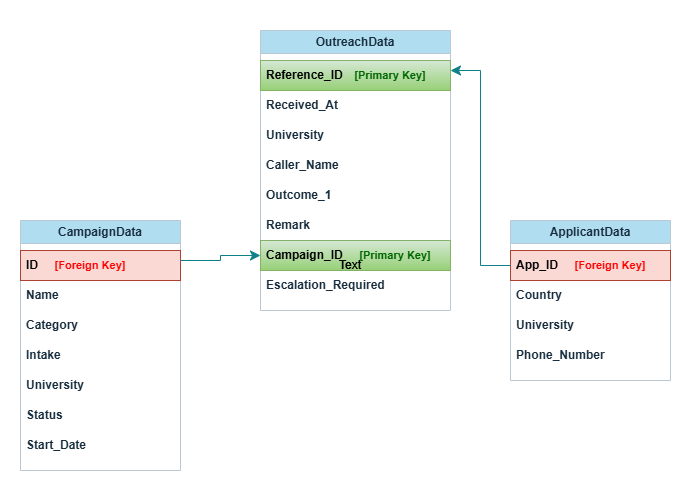

The diagram above was exported from draw.io. Its source (the exported page's mxGraphModel, read from the mxfile embedded in the PNG):
<mxGraphModel dx="981" dy="528" grid="1" gridSize="10" guides="1" tooltips="1" connect="1" arrows="1" fold="1" page="1" pageScale="1" pageWidth="850" pageHeight="1100" math="0" shadow="0">
  <root>
    <mxCell id="0" />
    <mxCell id="1" parent="0" />
    <mxCell id="3Iu2hQmAZtFe306jEZ3q-8" value="OutreachData" style="swimlane;whiteSpace=wrap;html=1;labelBackgroundColor=none;fillColor=#B1DDF0;strokeColor=#BAC8D3;fontColor=#182E3E;" parent="1" vertex="1">
      <mxGeometry x="340" y="40" width="190" height="280" as="geometry" />
    </mxCell>
    <mxCell id="3Iu2hQmAZtFe306jEZ3q-2" value="&lt;b&gt;Reference_ID&lt;/b&gt;" style="text;strokeColor=#82b366;fillColor=#d5e8d4;align=left;verticalAlign=middle;spacingLeft=4;spacingRight=4;overflow=hidden;points=[[0,0.5],[1,0.5]];portConstraint=eastwest;rotatable=0;whiteSpace=wrap;html=1;labelBackgroundColor=none;gradientColor=#97d077;" parent="3Iu2hQmAZtFe306jEZ3q-8" vertex="1">
      <mxGeometry y="30" width="190" height="30" as="geometry" />
    </mxCell>
    <mxCell id="3Iu2hQmAZtFe306jEZ3q-3" value="&lt;b&gt;Received_At&lt;/b&gt;" style="text;strokeColor=none;fillColor=none;align=left;verticalAlign=middle;spacingLeft=4;spacingRight=4;overflow=hidden;points=[[0,0.5],[1,0.5]];portConstraint=eastwest;rotatable=0;whiteSpace=wrap;html=1;labelBackgroundColor=none;fontColor=#182E3E;" parent="3Iu2hQmAZtFe306jEZ3q-8" vertex="1">
      <mxGeometry y="60" width="160" height="30" as="geometry" />
    </mxCell>
    <mxCell id="3Iu2hQmAZtFe306jEZ3q-4" value="&lt;b&gt;University&lt;/b&gt;" style="text;strokeColor=none;fillColor=none;align=left;verticalAlign=middle;spacingLeft=4;spacingRight=4;overflow=hidden;points=[[0,0.5],[1,0.5]];portConstraint=eastwest;rotatable=0;whiteSpace=wrap;html=1;labelBackgroundColor=none;fontColor=#182E3E;" parent="3Iu2hQmAZtFe306jEZ3q-8" vertex="1">
      <mxGeometry y="90" width="160" height="30" as="geometry" />
    </mxCell>
    <mxCell id="3Iu2hQmAZtFe306jEZ3q-5" value="&lt;b&gt;Caller_Name&lt;/b&gt;" style="text;strokeColor=none;fillColor=none;align=left;verticalAlign=middle;spacingLeft=4;spacingRight=4;overflow=hidden;points=[[0,0.5],[1,0.5]];portConstraint=eastwest;rotatable=0;whiteSpace=wrap;html=1;labelBackgroundColor=none;fontColor=#182E3E;" parent="3Iu2hQmAZtFe306jEZ3q-8" vertex="1">
      <mxGeometry y="120" width="160" height="30" as="geometry" />
    </mxCell>
    <mxCell id="3Iu2hQmAZtFe306jEZ3q-9" value="&lt;b&gt;Outcome_1&lt;/b&gt;" style="text;strokeColor=none;fillColor=none;align=left;verticalAlign=middle;spacingLeft=4;spacingRight=4;overflow=hidden;points=[[0,0.5],[1,0.5]];portConstraint=eastwest;rotatable=0;whiteSpace=wrap;html=1;labelBackgroundColor=none;fontColor=#182E3E;" parent="3Iu2hQmAZtFe306jEZ3q-8" vertex="1">
      <mxGeometry y="150" width="160" height="30" as="geometry" />
    </mxCell>
    <mxCell id="3Iu2hQmAZtFe306jEZ3q-10" value="&lt;b&gt;Remark&lt;/b&gt;" style="text;strokeColor=none;fillColor=none;align=left;verticalAlign=middle;spacingLeft=4;spacingRight=4;overflow=hidden;points=[[0,0.5],[1,0.5]];portConstraint=eastwest;rotatable=0;whiteSpace=wrap;html=1;labelBackgroundColor=none;fontColor=#182E3E;" parent="3Iu2hQmAZtFe306jEZ3q-8" vertex="1">
      <mxGeometry y="180" width="160" height="30" as="geometry" />
    </mxCell>
    <mxCell id="3Iu2hQmAZtFe306jEZ3q-11" value="&lt;b&gt;Campaign_ID&lt;/b&gt;" style="text;strokeColor=#82b366;fillColor=#d5e8d4;align=left;verticalAlign=middle;spacingLeft=4;spacingRight=4;overflow=hidden;points=[[0,0.5],[1,0.5]];portConstraint=eastwest;rotatable=0;whiteSpace=wrap;html=1;labelBackgroundColor=none;gradientColor=#97d077;" parent="3Iu2hQmAZtFe306jEZ3q-8" vertex="1">
      <mxGeometry y="210" width="190" height="30" as="geometry" />
    </mxCell>
    <mxCell id="3Iu2hQmAZtFe306jEZ3q-12" value="&lt;b&gt;Escalation_Required&lt;/b&gt;" style="text;strokeColor=none;fillColor=none;align=left;verticalAlign=middle;spacingLeft=4;spacingRight=4;overflow=hidden;points=[[0,0.5],[1,0.5]];portConstraint=eastwest;rotatable=0;whiteSpace=wrap;html=1;labelBackgroundColor=none;fontColor=#182E3E;" parent="3Iu2hQmAZtFe306jEZ3q-8" vertex="1">
      <mxGeometry y="240" width="160" height="30" as="geometry" />
    </mxCell>
    <mxCell id="3Iu2hQmAZtFe306jEZ3q-34" value="&lt;b&gt;&lt;font style=&quot;font-size: 11px; color: rgb(0, 102, 0);&quot;&gt;[Primary Key]&lt;/font&gt;&lt;/b&gt;" style="text;html=1;whiteSpace=wrap;strokeColor=none;fillColor=none;align=center;verticalAlign=middle;rounded=0;labelBackgroundColor=none;fontColor=#182E3E;" parent="3Iu2hQmAZtFe306jEZ3q-8" vertex="1">
      <mxGeometry x="85" y="37.5" width="90" height="15" as="geometry" />
    </mxCell>
    <mxCell id="3Iu2hQmAZtFe306jEZ3q-38" value="&lt;b&gt;&lt;font style=&quot;font-size: 11px; color: rgb(0, 102, 0);&quot;&gt;[Primary Key]&lt;/font&gt;&lt;/b&gt;" style="text;html=1;whiteSpace=wrap;strokeColor=none;fillColor=none;align=center;verticalAlign=middle;rounded=0;labelBackgroundColor=none;fontColor=#182E3E;" parent="3Iu2hQmAZtFe306jEZ3q-8" vertex="1">
      <mxGeometry x="90" y="217.5" width="90" height="15" as="geometry" />
    </mxCell>
    <mxCell id="3Iu2hQmAZtFe306jEZ3q-13" value="CampaignData" style="swimlane;whiteSpace=wrap;html=1;labelBackgroundColor=none;fillColor=#B1DDF0;strokeColor=#BAC8D3;fontColor=#182E3E;" parent="1" vertex="1">
      <mxGeometry x="100" y="230" width="160" height="250" as="geometry" />
    </mxCell>
    <mxCell id="3Iu2hQmAZtFe306jEZ3q-14" value="&lt;b&gt;ID&lt;/b&gt;" style="text;strokeColor=#ae4132;fillColor=#fad9d5;align=left;verticalAlign=middle;spacingLeft=4;spacingRight=4;overflow=hidden;points=[[0,0.5],[1,0.5]];portConstraint=eastwest;rotatable=0;whiteSpace=wrap;html=1;labelBackgroundColor=none;" parent="3Iu2hQmAZtFe306jEZ3q-13" vertex="1">
      <mxGeometry y="30" width="160" height="30" as="geometry" />
    </mxCell>
    <mxCell id="3Iu2hQmAZtFe306jEZ3q-15" value="&lt;b&gt;Name&lt;/b&gt;" style="text;strokeColor=none;fillColor=none;align=left;verticalAlign=middle;spacingLeft=4;spacingRight=4;overflow=hidden;points=[[0,0.5],[1,0.5]];portConstraint=eastwest;rotatable=0;whiteSpace=wrap;html=1;labelBackgroundColor=none;fontColor=#182E3E;" parent="3Iu2hQmAZtFe306jEZ3q-13" vertex="1">
      <mxGeometry y="60" width="160" height="30" as="geometry" />
    </mxCell>
    <mxCell id="3Iu2hQmAZtFe306jEZ3q-16" value="&lt;b&gt;Category&lt;/b&gt;" style="text;strokeColor=none;fillColor=none;align=left;verticalAlign=middle;spacingLeft=4;spacingRight=4;overflow=hidden;points=[[0,0.5],[1,0.5]];portConstraint=eastwest;rotatable=0;whiteSpace=wrap;html=1;labelBackgroundColor=none;fontColor=#182E3E;" parent="3Iu2hQmAZtFe306jEZ3q-13" vertex="1">
      <mxGeometry y="90" width="160" height="30" as="geometry" />
    </mxCell>
    <mxCell id="3Iu2hQmAZtFe306jEZ3q-17" value="&lt;b&gt;Intake&lt;/b&gt;" style="text;strokeColor=none;fillColor=none;align=left;verticalAlign=middle;spacingLeft=4;spacingRight=4;overflow=hidden;points=[[0,0.5],[1,0.5]];portConstraint=eastwest;rotatable=0;whiteSpace=wrap;html=1;labelBackgroundColor=none;fontColor=#182E3E;" parent="3Iu2hQmAZtFe306jEZ3q-13" vertex="1">
      <mxGeometry y="120" width="160" height="30" as="geometry" />
    </mxCell>
    <mxCell id="3Iu2hQmAZtFe306jEZ3q-18" value="&lt;b&gt;University&lt;/b&gt;" style="text;strokeColor=none;fillColor=none;align=left;verticalAlign=middle;spacingLeft=4;spacingRight=4;overflow=hidden;points=[[0,0.5],[1,0.5]];portConstraint=eastwest;rotatable=0;whiteSpace=wrap;html=1;labelBackgroundColor=none;fontColor=#182E3E;" parent="3Iu2hQmAZtFe306jEZ3q-13" vertex="1">
      <mxGeometry y="150" width="160" height="30" as="geometry" />
    </mxCell>
    <mxCell id="3Iu2hQmAZtFe306jEZ3q-19" value="&lt;b&gt;Status&lt;/b&gt;" style="text;strokeColor=none;fillColor=none;align=left;verticalAlign=middle;spacingLeft=4;spacingRight=4;overflow=hidden;points=[[0,0.5],[1,0.5]];portConstraint=eastwest;rotatable=0;whiteSpace=wrap;html=1;labelBackgroundColor=none;fontColor=#182E3E;" parent="3Iu2hQmAZtFe306jEZ3q-13" vertex="1">
      <mxGeometry y="180" width="160" height="30" as="geometry" />
    </mxCell>
    <mxCell id="3Iu2hQmAZtFe306jEZ3q-20" value="&lt;b&gt;Start_Date&lt;/b&gt;" style="text;strokeColor=none;fillColor=none;align=left;verticalAlign=middle;spacingLeft=4;spacingRight=4;overflow=hidden;points=[[0,0.5],[1,0.5]];portConstraint=eastwest;rotatable=0;whiteSpace=wrap;html=1;labelBackgroundColor=none;fontColor=#182E3E;" parent="3Iu2hQmAZtFe306jEZ3q-13" vertex="1">
      <mxGeometry y="210" width="160" height="30" as="geometry" />
    </mxCell>
    <mxCell id="3Iu2hQmAZtFe306jEZ3q-32" value="&lt;b&gt;&lt;font style=&quot;font-size: 11px; color: rgb(255, 0, 0);&quot;&gt;[Foreign Key]&lt;/font&gt;&lt;/b&gt;" style="text;html=1;whiteSpace=wrap;strokeColor=none;fillColor=none;align=center;verticalAlign=middle;rounded=0;labelBackgroundColor=none;fontColor=#182E3E;" parent="3Iu2hQmAZtFe306jEZ3q-13" vertex="1">
      <mxGeometry x="30" y="35" width="80" height="20" as="geometry" />
    </mxCell>
    <mxCell id="3Iu2hQmAZtFe306jEZ3q-22" value="ApplicantData" style="swimlane;whiteSpace=wrap;html=1;labelBackgroundColor=none;fillColor=#B1DDF0;strokeColor=#BAC8D3;fontColor=#182E3E;" parent="1" vertex="1">
      <mxGeometry x="590" y="230" width="160" height="160" as="geometry" />
    </mxCell>
    <mxCell id="3Iu2hQmAZtFe306jEZ3q-23" value="&lt;b&gt;App_ID&lt;/b&gt;" style="text;strokeColor=#ae4132;fillColor=#fad9d5;align=left;verticalAlign=middle;spacingLeft=4;spacingRight=4;overflow=hidden;points=[[0,0.5],[1,0.5]];portConstraint=eastwest;rotatable=0;whiteSpace=wrap;html=1;labelBackgroundColor=none;" parent="3Iu2hQmAZtFe306jEZ3q-22" vertex="1">
      <mxGeometry y="30" width="160" height="30" as="geometry" />
    </mxCell>
    <mxCell id="3Iu2hQmAZtFe306jEZ3q-24" value="&lt;b&gt;Country&lt;/b&gt;" style="text;strokeColor=none;fillColor=none;align=left;verticalAlign=middle;spacingLeft=4;spacingRight=4;overflow=hidden;points=[[0,0.5],[1,0.5]];portConstraint=eastwest;rotatable=0;whiteSpace=wrap;html=1;labelBackgroundColor=none;fontColor=#182E3E;" parent="3Iu2hQmAZtFe306jEZ3q-22" vertex="1">
      <mxGeometry y="60" width="160" height="30" as="geometry" />
    </mxCell>
    <mxCell id="3Iu2hQmAZtFe306jEZ3q-25" value="&lt;b&gt;University&lt;/b&gt;" style="text;strokeColor=none;fillColor=none;align=left;verticalAlign=middle;spacingLeft=4;spacingRight=4;overflow=hidden;points=[[0,0.5],[1,0.5]];portConstraint=eastwest;rotatable=0;whiteSpace=wrap;html=1;labelBackgroundColor=none;fontColor=#182E3E;" parent="3Iu2hQmAZtFe306jEZ3q-22" vertex="1">
      <mxGeometry y="90" width="160" height="30" as="geometry" />
    </mxCell>
    <mxCell id="3Iu2hQmAZtFe306jEZ3q-26" value="&lt;b&gt;Phone_Number&lt;/b&gt;" style="text;strokeColor=none;fillColor=none;align=left;verticalAlign=middle;spacingLeft=4;spacingRight=4;overflow=hidden;points=[[0,0.5],[1,0.5]];portConstraint=eastwest;rotatable=0;whiteSpace=wrap;html=1;labelBackgroundColor=none;fontColor=#182E3E;" parent="3Iu2hQmAZtFe306jEZ3q-22" vertex="1">
      <mxGeometry y="120" width="160" height="30" as="geometry" />
    </mxCell>
    <mxCell id="3Iu2hQmAZtFe306jEZ3q-33" value="&lt;b&gt;&lt;font style=&quot;font-size: 11px; color: rgb(255, 0, 0);&quot;&gt;[Foreign Key]&lt;/font&gt;&lt;/b&gt;" style="text;html=1;whiteSpace=wrap;strokeColor=none;fillColor=none;align=center;verticalAlign=middle;rounded=0;labelBackgroundColor=none;fontColor=#182E3E;" parent="3Iu2hQmAZtFe306jEZ3q-22" vertex="1">
      <mxGeometry x="60" y="35" width="80" height="20" as="geometry" />
    </mxCell>
    <mxCell id="3Iu2hQmAZtFe306jEZ3q-30" value="" style="edgeStyle=elbowEdgeStyle;elbow=horizontal;endArrow=classic;html=1;curved=0;rounded=0;endSize=8;startSize=8;entryX=0;entryY=0.5;entryDx=0;entryDy=0;labelBackgroundColor=none;fontColor=default;strokeColor=#0e8088;fillColor=#b0e3e6;" parent="1" target="3Iu2hQmAZtFe306jEZ3q-11" edge="1">
      <mxGeometry width="50" height="50" relative="1" as="geometry">
        <mxPoint x="260" y="270" as="sourcePoint" />
        <mxPoint x="310" y="220" as="targetPoint" />
      </mxGeometry>
    </mxCell>
    <mxCell id="3Iu2hQmAZtFe306jEZ3q-31" value="" style="edgeStyle=elbowEdgeStyle;elbow=horizontal;endArrow=classic;html=1;curved=0;rounded=0;endSize=8;startSize=8;exitX=0;exitY=0.5;exitDx=0;exitDy=0;labelBackgroundColor=none;fontColor=default;strokeColor=#0e8088;fillColor=#b0e3e6;" parent="1" source="3Iu2hQmAZtFe306jEZ3q-23" edge="1">
      <mxGeometry width="50" height="50" relative="1" as="geometry">
        <mxPoint x="550" y="200" as="sourcePoint" />
        <mxPoint x="530" y="80" as="targetPoint" />
      </mxGeometry>
    </mxCell>
    <mxCell id="YcT5ulSw826y4Dh-4QAy-1" value="Text" style="text;html=1;whiteSpace=wrap;strokeColor=none;fillColor=none;align=center;verticalAlign=middle;rounded=0;" vertex="1" parent="1">
      <mxGeometry x="400" y="260" width="60" height="30" as="geometry" />
    </mxCell>
    <mxCell id="YcT5ulSw826y4Dh-4QAy-2" value="Text" style="text;html=1;whiteSpace=wrap;strokeColor=none;fillColor=none;align=center;verticalAlign=middle;rounded=0;" vertex="1" parent="1">
      <mxGeometry x="400" y="260" width="60" height="30" as="geometry" />
    </mxCell>
    <mxCell id="YcT5ulSw826y4Dh-4QAy-4" value="&lt;font style=&quot;color: rgb(255, 255, 255);&quot;&gt;.&lt;/font&gt;" style="text;html=1;whiteSpace=wrap;strokeColor=none;fillColor=none;align=center;verticalAlign=middle;rounded=0;rotation=-90;" vertex="1" parent="1">
      <mxGeometry x="-155" y="245" width="490" height="20" as="geometry" />
    </mxCell>
    <mxCell id="YcT5ulSw826y4Dh-4QAy-5" value="&lt;font style=&quot;color: rgb(255, 255, 255);&quot;&gt;.&lt;/font&gt;" style="text;html=1;whiteSpace=wrap;strokeColor=none;fillColor=none;align=center;verticalAlign=middle;rounded=0;rotation=-90;" vertex="1" parent="1">
      <mxGeometry x="517.5" y="245" width="490" height="25" as="geometry" />
    </mxCell>
  </root>
</mxGraphModel>